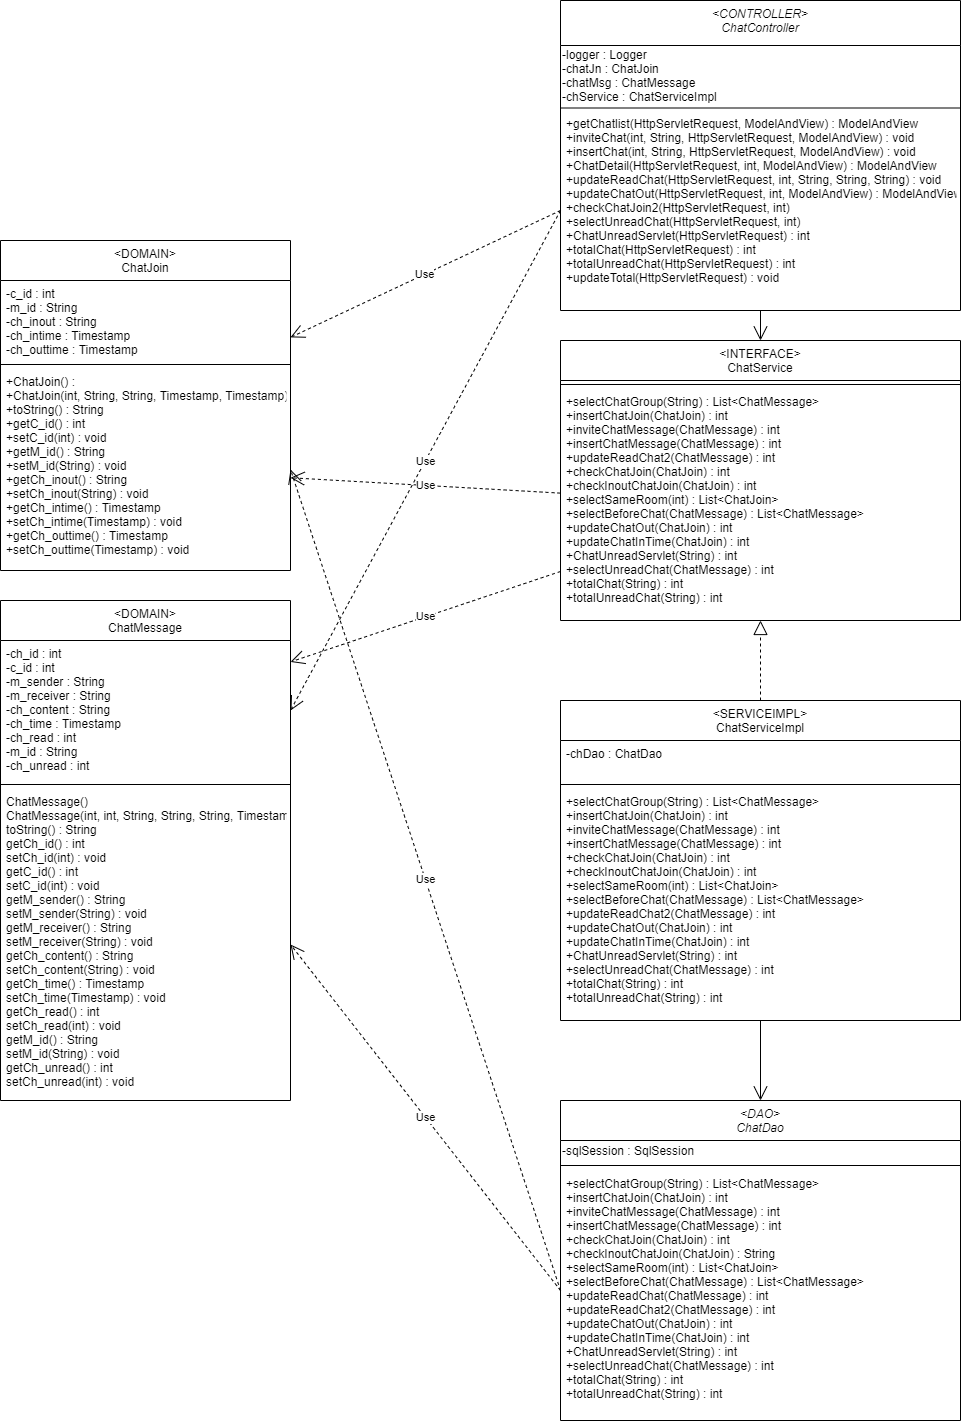

The diagram above was exported from draw.io. Its source (the exported page's mxGraphModel, read from the mxfile embedded in the PNG):
<mxGraphModel dx="3422" dy="2397" grid="1" gridSize="10" guides="1" tooltips="1" connect="1" arrows="1" fold="1" page="1" pageScale="1" pageWidth="827" pageHeight="1169" math="0" shadow="0">
  <root>
    <mxCell id="WIyWlLk6GJQsqaUBKTNV-0" />
    <mxCell id="WIyWlLk6GJQsqaUBKTNV-1" parent="WIyWlLk6GJQsqaUBKTNV-0" />
    <mxCell id="zkfFHV4jXpPFQw0GAbJ--0" value="&lt;DAO&gt;&#10;ChatDao" style="swimlane;fontStyle=2;align=center;verticalAlign=top;childLayout=stackLayout;horizontal=1;startSize=40;horizontalStack=0;resizeParent=1;resizeLast=0;collapsible=1;marginBottom=0;rounded=0;shadow=0;strokeWidth=1;" parent="WIyWlLk6GJQsqaUBKTNV-1" vertex="1">
      <mxGeometry x="-240" y="100" width="400" height="320" as="geometry">
        <mxRectangle x="230" y="140" width="160" height="26" as="alternateBounds" />
      </mxGeometry>
    </mxCell>
    <mxCell id="4dAumStzgOQ7cTwVOyoI-11" value="-sqlSession : SqlSession" style="text;html=1;align=left;verticalAlign=middle;resizable=0;points=[];autosize=1;fontStyle=0" parent="zkfFHV4jXpPFQw0GAbJ--0" vertex="1">
      <mxGeometry y="40" width="400" height="20" as="geometry" />
    </mxCell>
    <mxCell id="zkfFHV4jXpPFQw0GAbJ--4" value="" style="line;html=1;strokeWidth=1;align=left;verticalAlign=middle;spacingTop=-1;spacingLeft=3;spacingRight=3;rotatable=0;labelPosition=right;points=[];portConstraint=eastwest;fontStyle=0" parent="zkfFHV4jXpPFQw0GAbJ--0" vertex="1">
      <mxGeometry y="60" width="400" height="10" as="geometry" />
    </mxCell>
    <mxCell id="zkfFHV4jXpPFQw0GAbJ--5" value="+selectChatGroup(String) : List&lt;ChatMessage&gt;&#10;+insertChatJoin(ChatJoin) : int&#10;+inviteChatMessage(ChatMessage) : int&#10;+insertChatMessage(ChatMessage) : int&#10;+checkChatJoin(ChatJoin) : int&#10;+checkInoutChatJoin(ChatJoin) : String&#10;+selectSameRoom(int) : List&lt;ChatJoin&gt;&#10;+selectBeforeChat(ChatMessage) : List&lt;ChatMessage&gt;&#10;+updateReadChat(ChatMessage) : int&#10;+updateReadChat2(ChatMessage) : int&#10;+updateChatOut(ChatJoin) : int&#10;+updateChatInTime(ChatJoin) : int&#10;+ChatUnreadServlet(String) : int&#10;+selectUnreadChat(ChatMessage) : int&#10;+totalChat(String) : int&#10;+totalUnreadChat(String) : int" style="text;align=left;verticalAlign=top;spacingLeft=4;spacingRight=4;overflow=hidden;rotatable=0;points=[[0,0.5],[1,0.5]];portConstraint=eastwest;fontStyle=0" parent="zkfFHV4jXpPFQw0GAbJ--0" vertex="1">
      <mxGeometry y="70" width="400" height="240" as="geometry" />
    </mxCell>
    <mxCell id="zkfFHV4jXpPFQw0GAbJ--6" value="&lt;DOMAIN&gt;&#10;ChatJoin" style="swimlane;fontStyle=0;align=center;verticalAlign=top;childLayout=stackLayout;horizontal=1;startSize=40;horizontalStack=0;resizeParent=1;resizeLast=0;collapsible=1;marginBottom=0;rounded=0;shadow=0;strokeWidth=1;" parent="WIyWlLk6GJQsqaUBKTNV-1" vertex="1">
      <mxGeometry x="-800" y="-760" width="290" height="330" as="geometry">
        <mxRectangle x="130" y="380" width="160" height="26" as="alternateBounds" />
      </mxGeometry>
    </mxCell>
    <mxCell id="zkfFHV4jXpPFQw0GAbJ--8" value="-c_id : int&#10;-m_id : String&#10;-ch_inout : String&#10;-ch_intime : Timestamp&#10;-ch_outtime : Timestamp" style="text;align=left;verticalAlign=top;spacingLeft=4;spacingRight=4;overflow=hidden;rotatable=0;points=[[0,0.5],[1,0.5]];portConstraint=eastwest;rounded=0;shadow=0;html=0;fontStyle=0" parent="zkfFHV4jXpPFQw0GAbJ--6" vertex="1">
      <mxGeometry y="40" width="290" height="80" as="geometry" />
    </mxCell>
    <mxCell id="zkfFHV4jXpPFQw0GAbJ--9" value="" style="line;html=1;strokeWidth=1;align=left;verticalAlign=middle;spacingTop=-1;spacingLeft=3;spacingRight=3;rotatable=0;labelPosition=right;points=[];portConstraint=eastwest;fontStyle=0" parent="zkfFHV4jXpPFQw0GAbJ--6" vertex="1">
      <mxGeometry y="120" width="290" height="8" as="geometry" />
    </mxCell>
    <mxCell id="zkfFHV4jXpPFQw0GAbJ--10" value="+ChatJoin() :&#10;+ChatJoin(int, String, String, Timestamp, Timestamp)&#10;+toString() : String&#10;+getC_id() : int&#10;+setC_id(int) : void&#10;+getM_id() : String&#10;+setM_id(String) : void&#10;+getCh_inout() : String&#10;+setCh_inout(String) : void&#10;+getCh_intime() : Timestamp&#10;+setCh_intime(Timestamp) : void&#10;+getCh_outtime() : Timestamp&#10;+setCh_outtime(Timestamp) : void" style="text;align=left;verticalAlign=top;spacingLeft=4;spacingRight=4;overflow=hidden;rotatable=0;points=[[0,0.5],[1,0.5]];portConstraint=eastwest;fontStyle=0" parent="zkfFHV4jXpPFQw0GAbJ--6" vertex="1">
      <mxGeometry y="128" width="290" height="202" as="geometry" />
    </mxCell>
    <mxCell id="zkfFHV4jXpPFQw0GAbJ--13" value="&lt;INTERFACE&gt;&#10;ChatService" style="swimlane;fontStyle=0;align=center;verticalAlign=top;childLayout=stackLayout;horizontal=1;startSize=40;horizontalStack=0;resizeParent=1;resizeLast=0;collapsible=1;marginBottom=0;rounded=0;shadow=0;strokeWidth=1;" parent="WIyWlLk6GJQsqaUBKTNV-1" vertex="1">
      <mxGeometry x="-240" y="-660" width="400" height="280" as="geometry">
        <mxRectangle x="340" y="380" width="170" height="26" as="alternateBounds" />
      </mxGeometry>
    </mxCell>
    <mxCell id="zkfFHV4jXpPFQw0GAbJ--15" value="" style="line;html=1;strokeWidth=1;align=left;verticalAlign=middle;spacingTop=-1;spacingLeft=3;spacingRight=3;rotatable=0;labelPosition=right;points=[];portConstraint=eastwest;fontStyle=0" parent="zkfFHV4jXpPFQw0GAbJ--13" vertex="1">
      <mxGeometry y="40" width="400" height="8" as="geometry" />
    </mxCell>
    <mxCell id="zkfFHV4jXpPFQw0GAbJ--14" value="+selectChatGroup(String) : List&lt;ChatMessage&gt;&#10;+insertChatJoin(ChatJoin) : int&#10;+inviteChatMessage(ChatMessage) : int&#10;+insertChatMessage(ChatMessage) : int&#10;+updateReadChat2(ChatMessage) : int&#10;+checkChatJoin(ChatJoin) : int&#10;+checkInoutChatJoin(ChatJoin) : int&#10;+selectSameRoom(int) : List&lt;ChatJoin&gt;&#10;+selectBeforeChat(ChatMessage) : List&lt;ChatMessage&gt;&#10;+updateChatOut(ChatJoin) : int&#10;+updateChatInTime(ChatJoin) : int&#10;+ChatUnreadServlet(String) : int&#10;+selectUnreadChat(ChatMessage) : int&#10;+totalChat(String) : int&#10;+totalUnreadChat(String) : int" style="text;align=left;verticalAlign=top;spacingLeft=4;spacingRight=4;overflow=hidden;rotatable=0;points=[[0,0.5],[1,0.5]];portConstraint=eastwest;fontStyle=0" parent="zkfFHV4jXpPFQw0GAbJ--13" vertex="1">
      <mxGeometry y="48" width="400" height="232" as="geometry" />
    </mxCell>
    <mxCell id="2_8feMBM2fRDJrI5eyO3-31" value="&lt;SERVICEIMPL&gt;&#10;ChatServiceImpl" style="swimlane;fontStyle=0;align=center;verticalAlign=top;childLayout=stackLayout;horizontal=1;startSize=40;horizontalStack=0;resizeParent=1;resizeLast=0;collapsible=1;marginBottom=0;rounded=0;shadow=0;strokeWidth=1;" parent="WIyWlLk6GJQsqaUBKTNV-1" vertex="1">
      <mxGeometry x="-240" y="-300" width="400" height="320" as="geometry">
        <mxRectangle x="130" y="380" width="160" height="26" as="alternateBounds" />
      </mxGeometry>
    </mxCell>
    <mxCell id="2_8feMBM2fRDJrI5eyO3-32" value="-chDao : ChatDao" style="text;align=left;verticalAlign=top;spacingLeft=4;spacingRight=4;overflow=hidden;rotatable=0;points=[[0,0.5],[1,0.5]];portConstraint=eastwest;rounded=0;shadow=0;html=0;fontStyle=0" parent="2_8feMBM2fRDJrI5eyO3-31" vertex="1">
      <mxGeometry y="40" width="400" height="40" as="geometry" />
    </mxCell>
    <mxCell id="2_8feMBM2fRDJrI5eyO3-33" value="" style="line;html=1;strokeWidth=1;align=left;verticalAlign=middle;spacingTop=-1;spacingLeft=3;spacingRight=3;rotatable=0;labelPosition=right;points=[];portConstraint=eastwest;fontStyle=0" parent="2_8feMBM2fRDJrI5eyO3-31" vertex="1">
      <mxGeometry y="80" width="400" height="8" as="geometry" />
    </mxCell>
    <mxCell id="2_8feMBM2fRDJrI5eyO3-34" value="+selectChatGroup(String) : List&lt;ChatMessage&gt;&#10;+insertChatJoin(ChatJoin) : int&#10;+inviteChatMessage(ChatMessage) : int&#10;+insertChatMessage(ChatMessage) : int&#10;+checkChatJoin(ChatJoin) : int&#10;+checkInoutChatJoin(ChatJoin) : int&#10;+selectSameRoom(int) : List&lt;ChatJoin&gt;&#10;+selectBeforeChat(ChatMessage) : List&lt;ChatMessage&gt;&#10;+updateReadChat2(ChatMessage) : int&#10;+updateChatOut(ChatJoin) : int&#10;+updateChatInTime(ChatJoin) : int&#10;+ChatUnreadServlet(String) : int&#10;+selectUnreadChat(ChatMessage) : int&#10;+totalChat(String) : int&#10;+totalUnreadChat(String) : int" style="text;align=left;verticalAlign=top;spacingLeft=4;spacingRight=4;overflow=hidden;rotatable=0;points=[[0,0.5],[1,0.5]];portConstraint=eastwest;fontStyle=0" parent="2_8feMBM2fRDJrI5eyO3-31" vertex="1">
      <mxGeometry y="88" width="400" height="232" as="geometry" />
    </mxCell>
    <mxCell id="2_8feMBM2fRDJrI5eyO3-37" value="" style="endArrow=block;dashed=1;endFill=0;endSize=12;html=1;exitX=0.5;exitY=0;exitDx=0;exitDy=0;fontStyle=0" parent="WIyWlLk6GJQsqaUBKTNV-1" source="2_8feMBM2fRDJrI5eyO3-31" target="zkfFHV4jXpPFQw0GAbJ--14" edge="1">
      <mxGeometry width="160" relative="1" as="geometry">
        <mxPoint x="-50" y="235" as="sourcePoint" />
        <mxPoint y="45" as="targetPoint" />
      </mxGeometry>
    </mxCell>
    <mxCell id="2_8feMBM2fRDJrI5eyO3-38" value="" style="endArrow=open;endFill=1;endSize=12;html=1;entryX=0.5;entryY=0;entryDx=0;entryDy=0;fontStyle=0" parent="WIyWlLk6GJQsqaUBKTNV-1" source="2_8feMBM2fRDJrI5eyO3-34" target="zkfFHV4jXpPFQw0GAbJ--0" edge="1">
      <mxGeometry width="160" relative="1" as="geometry">
        <mxPoint x="443" y="140" as="sourcePoint" />
        <mxPoint x="110" y="470" as="targetPoint" />
      </mxGeometry>
    </mxCell>
    <mxCell id="2_8feMBM2fRDJrI5eyO3-39" value="" style="endArrow=open;endFill=1;endSize=12;html=1;entryX=0.5;entryY=0;entryDx=0;entryDy=0;fontStyle=0" parent="WIyWlLk6GJQsqaUBKTNV-1" source="WYp8G4mqVJeu2QBo0rp2-2" target="zkfFHV4jXpPFQw0GAbJ--13" edge="1">
      <mxGeometry width="160" relative="1" as="geometry">
        <mxPoint x="70" y="-585" as="sourcePoint" />
        <mxPoint x="110" y="-355" as="targetPoint" />
      </mxGeometry>
    </mxCell>
    <mxCell id="WYp8G4mqVJeu2QBo0rp2-0" value="&lt;CONTROLLER&gt;&#10;ChatController" style="swimlane;fontStyle=2;align=center;verticalAlign=top;childLayout=stackLayout;horizontal=1;startSize=45;horizontalStack=0;resizeParent=1;resizeLast=0;collapsible=1;marginBottom=0;rounded=0;shadow=0;strokeWidth=1;" parent="WIyWlLk6GJQsqaUBKTNV-1" vertex="1">
      <mxGeometry x="-240" y="-1000" width="400" height="310" as="geometry">
        <mxRectangle x="230" y="140" width="160" height="26" as="alternateBounds" />
      </mxGeometry>
    </mxCell>
    <mxCell id="y-XyC4GdHroS8Iszir7t-0" value="&lt;div&gt;-logger : Logger&lt;/div&gt;&lt;div&gt;-chatJn : ChatJoin&lt;/div&gt;&lt;div&gt;-chatMsg : ChatMessage&lt;/div&gt;&lt;div&gt;-chService : ChatServiceImpl&lt;/div&gt;" style="text;html=1;align=left;verticalAlign=middle;resizable=0;points=[];autosize=1;fontStyle=0" parent="WYp8G4mqVJeu2QBo0rp2-0" vertex="1">
      <mxGeometry y="45" width="400" height="60" as="geometry" />
    </mxCell>
    <mxCell id="WYp8G4mqVJeu2QBo0rp2-1" value="" style="line;html=1;strokeWidth=1;align=left;verticalAlign=middle;spacingTop=-1;spacingLeft=3;spacingRight=3;rotatable=0;labelPosition=right;points=[];portConstraint=eastwest;fontStyle=0" parent="WYp8G4mqVJeu2QBo0rp2-0" vertex="1">
      <mxGeometry y="105" width="400" height="5" as="geometry" />
    </mxCell>
    <mxCell id="WYp8G4mqVJeu2QBo0rp2-2" value="+getChatlist(HttpServletRequest, ModelAndView) : ModelAndView&#10;+inviteChat(int, String, HttpServletRequest, ModelAndView) : void&#10;+insertChat(int, String, HttpServletRequest, ModelAndView) : void&#10;+ChatDetail(HttpServletRequest, int, ModelAndView) : ModelAndView&#10;+updateReadChat(HttpServletRequest, int, String, String, String) : void&#10;+updateChatOut(HttpServletRequest, int, ModelAndView) : ModelAndView&#10;+checkChatJoin2(HttpServletRequest, int)&#10;+selectUnreadChat(HttpServletRequest, int)&#10;+ChatUnreadServlet(HttpServletRequest) : int&#10;+totalChat(HttpServletRequest) : int&#10;+totalUnreadChat(HttpServletRequest) : int&#10;+updateTotal(HttpServletRequest) : void" style="text;align=left;verticalAlign=top;spacingLeft=4;spacingRight=4;overflow=hidden;rotatable=0;points=[[0,0.5],[1,0.5]];portConstraint=eastwest;fontStyle=0" parent="WYp8G4mqVJeu2QBo0rp2-0" vertex="1">
      <mxGeometry y="110" width="400" height="200" as="geometry" />
    </mxCell>
    <mxCell id="4dAumStzgOQ7cTwVOyoI-0" value="Use" style="endArrow=open;endSize=12;dashed=1;html=1;fontStyle=0;exitX=0;exitY=0.5;exitDx=0;exitDy=0;" parent="WIyWlLk6GJQsqaUBKTNV-1" source="WYp8G4mqVJeu2QBo0rp2-2" target="zkfFHV4jXpPFQw0GAbJ--6" edge="1">
      <mxGeometry width="160" relative="1" as="geometry">
        <mxPoint x="-250" y="-820.9999999999998" as="sourcePoint" />
        <mxPoint x="-530" y="-930" as="targetPoint" />
        <Array as="points" />
      </mxGeometry>
    </mxCell>
    <mxCell id="4dAumStzgOQ7cTwVOyoI-1" value="Use" style="endArrow=open;endSize=12;dashed=1;html=1;fontStyle=0" parent="WIyWlLk6GJQsqaUBKTNV-1" source="zkfFHV4jXpPFQw0GAbJ--14" target="zkfFHV4jXpPFQw0GAbJ--10" edge="1">
      <mxGeometry width="160" relative="1" as="geometry">
        <mxPoint x="-194.1860465116274" y="-580" as="sourcePoint" />
        <mxPoint x="-510" y="-482.9999999999998" as="targetPoint" />
        <Array as="points" />
      </mxGeometry>
    </mxCell>
    <mxCell id="ZHb-OzZG10fuQTbybw78-1" value="&lt;DOMAIN&gt;&#10;ChatMessage" style="swimlane;fontStyle=0;align=center;verticalAlign=top;childLayout=stackLayout;horizontal=1;startSize=40;horizontalStack=0;resizeParent=1;resizeLast=0;collapsible=1;marginBottom=0;rounded=0;shadow=0;strokeWidth=1;" parent="WIyWlLk6GJQsqaUBKTNV-1" vertex="1">
      <mxGeometry x="-800" y="-400" width="290" height="500" as="geometry">
        <mxRectangle x="130" y="380" width="160" height="26" as="alternateBounds" />
      </mxGeometry>
    </mxCell>
    <mxCell id="ZHb-OzZG10fuQTbybw78-2" value="-ch_id : int&#10;-c_id : int&#10;-m_sender : String&#10;-m_receiver : String&#10;-ch_content : String&#10;-ch_time : Timestamp&#10;-ch_read : int&#10;-m_id : String&#10;-ch_unread : int" style="text;align=left;verticalAlign=top;spacingLeft=4;spacingRight=4;overflow=hidden;rotatable=0;points=[[0,0.5],[1,0.5]];portConstraint=eastwest;rounded=0;shadow=0;html=0;fontStyle=0" parent="ZHb-OzZG10fuQTbybw78-1" vertex="1">
      <mxGeometry y="40" width="290" height="140" as="geometry" />
    </mxCell>
    <mxCell id="ZHb-OzZG10fuQTbybw78-3" value="" style="line;html=1;strokeWidth=1;align=left;verticalAlign=middle;spacingTop=-1;spacingLeft=3;spacingRight=3;rotatable=0;labelPosition=right;points=[];portConstraint=eastwest;fontStyle=0" parent="ZHb-OzZG10fuQTbybw78-1" vertex="1">
      <mxGeometry y="180" width="290" height="8" as="geometry" />
    </mxCell>
    <mxCell id="ZHb-OzZG10fuQTbybw78-4" value="ChatMessage()&#10;ChatMessage(int, int, String, String, String, Timestamp, int, String, int)&#10;toString() : String&#10;getCh_id() : int&#10;setCh_id(int) : void&#10;getC_id() : int&#10;setC_id(int) : void&#10;getM_sender() : String&#10;setM_sender(String) : void&#10;getM_receiver() : String&#10;setM_receiver(String) : void&#10;getCh_content() : String&#10;setCh_content(String) : void&#10;getCh_time() : Timestamp&#10;setCh_time(Timestamp) : void&#10;getCh_read() : int&#10;setCh_read(int) : void&#10;getM_id() : String&#10;setM_id(String) : void&#10;getCh_unread() : int&#10;setCh_unread(int) : void" style="text;align=left;verticalAlign=top;spacingLeft=4;spacingRight=4;overflow=hidden;rotatable=0;points=[[0,0.5],[1,0.5]];portConstraint=eastwest;fontStyle=0" parent="ZHb-OzZG10fuQTbybw78-1" vertex="1">
      <mxGeometry y="188" width="290" height="312" as="geometry" />
    </mxCell>
    <mxCell id="ZHb-OzZG10fuQTbybw78-5" value="Use" style="endArrow=open;endSize=12;dashed=1;html=1;fontStyle=0;entryX=1;entryY=0.5;entryDx=0;entryDy=0;exitX=0;exitY=0.5;exitDx=0;exitDy=0;" parent="WIyWlLk6GJQsqaUBKTNV-1" source="WYp8G4mqVJeu2QBo0rp2-2" target="ZHb-OzZG10fuQTbybw78-2" edge="1">
      <mxGeometry width="160" relative="1" as="geometry">
        <mxPoint x="-229.99999999999977" y="-770.5691056910568" as="sourcePoint" />
        <mxPoint x="-500" y="-649.8373983739837" as="targetPoint" />
        <Array as="points" />
      </mxGeometry>
    </mxCell>
    <mxCell id="ZHb-OzZG10fuQTbybw78-6" value="Use" style="endArrow=open;endSize=12;dashed=1;html=1;fontStyle=0" parent="WIyWlLk6GJQsqaUBKTNV-1" source="zkfFHV4jXpPFQw0GAbJ--14" target="ZHb-OzZG10fuQTbybw78-2" edge="1">
      <mxGeometry width="160" relative="1" as="geometry">
        <mxPoint x="-229.99999999999977" y="-513.5772357723579" as="sourcePoint" />
        <mxPoint x="-500" y="-518.406504065041" as="targetPoint" />
        <Array as="points" />
      </mxGeometry>
    </mxCell>
    <mxCell id="ZHb-OzZG10fuQTbybw78-7" value="Use" style="endArrow=open;endSize=12;dashed=1;html=1;fontStyle=0;exitX=0;exitY=0.5;exitDx=0;exitDy=0;entryX=1;entryY=0.5;entryDx=0;entryDy=0;" parent="WIyWlLk6GJQsqaUBKTNV-1" source="zkfFHV4jXpPFQw0GAbJ--5" target="zkfFHV4jXpPFQw0GAbJ--10" edge="1">
      <mxGeometry width="160" relative="1" as="geometry">
        <mxPoint x="-230.00000000000023" y="-419.0081300813006" as="sourcePoint" />
        <mxPoint x="-500" y="-328.56910569105685" as="targetPoint" />
        <Array as="points" />
      </mxGeometry>
    </mxCell>
    <mxCell id="ZHb-OzZG10fuQTbybw78-8" value="Use" style="endArrow=open;endSize=12;dashed=1;html=1;fontStyle=0;exitX=0;exitY=0.5;exitDx=0;exitDy=0;entryX=1;entryY=0.5;entryDx=0;entryDy=0;" parent="WIyWlLk6GJQsqaUBKTNV-1" source="zkfFHV4jXpPFQw0GAbJ--5" target="ZHb-OzZG10fuQTbybw78-4" edge="1">
      <mxGeometry width="160" relative="1" as="geometry">
        <mxPoint x="-230.00000000000023" y="300" as="sourcePoint" />
        <mxPoint x="-500" y="-521" as="targetPoint" />
        <Array as="points" />
      </mxGeometry>
    </mxCell>
  </root>
</mxGraphModel>